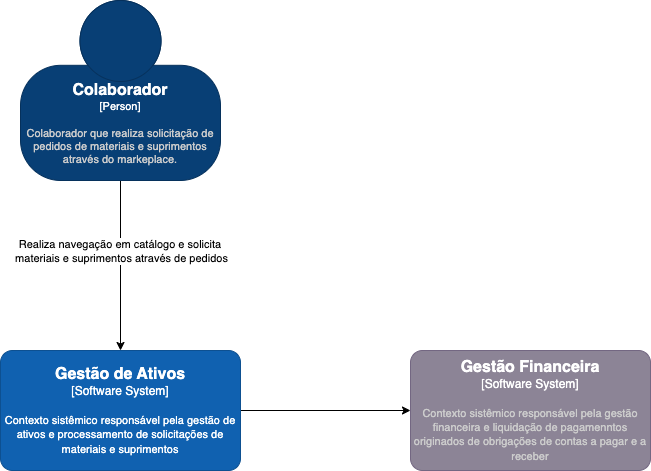

The diagram above was exported from draw.io. Its source (the exported page's mxGraphModel, read from the mxfile embedded in the PNG):
<mxGraphModel dx="867" dy="601" grid="1" gridSize="10" guides="1" tooltips="1" connect="1" arrows="1" fold="1" page="1" pageScale="1" pageWidth="850" pageHeight="1100" math="0" shadow="0">
  <root>
    <mxCell id="0" />
    <mxCell id="1" parent="0" />
    <object placeholders="1" c4Name="Gestão Financeira" c4Type="Software System" c4Description="Contexto sistêmico responsável pela gestão financeira e liquidação de pagamenntos originados de obrigações de contas a pagar e a receber" label="&lt;font style=&quot;font-size: 16px&quot;&gt;&lt;b&gt;%c4Name%&lt;/b&gt;&lt;/font&gt;&lt;div&gt;[%c4Type%]&lt;/div&gt;&lt;br&gt;&lt;div&gt;&lt;font style=&quot;font-size: 11px&quot;&gt;&lt;font color=&quot;#cccccc&quot;&gt;%c4Description%&lt;/font&gt;&lt;/div&gt;" id="2">
      <mxCell style="rounded=1;whiteSpace=wrap;html=1;labelBackgroundColor=none;fillColor=#8C8496;fontColor=#ffffff;align=center;arcSize=10;strokeColor=#736782;metaEdit=1;resizable=0;points=[[0.25,0,0],[0.5,0,0],[0.75,0,0],[1,0.25,0],[1,0.5,0],[1,0.75,0],[0.75,1,0],[0.5,1,0],[0.25,1,0],[0,0.75,0],[0,0.5,0],[0,0.25,0]];" vertex="1" parent="1">
        <mxGeometry x="700" y="360" width="240" height="120" as="geometry" />
      </mxCell>
    </object>
    <mxCell id="8" style="edgeStyle=none;html=1;" edge="1" parent="1" source="3" target="2">
      <mxGeometry relative="1" as="geometry" />
    </mxCell>
    <object placeholders="1" c4Name="Gestão de Ativos" c4Type="Software System" c4Description="Contexto sistêmico responsável pela gestão de  ativos e processamento de solicitações de materiais e suprimentos" label="&lt;font style=&quot;font-size: 16px&quot;&gt;&lt;b&gt;%c4Name%&lt;/b&gt;&lt;/font&gt;&lt;div&gt;[%c4Type%]&lt;/div&gt;&lt;br&gt;&lt;div&gt;&lt;font style=&quot;font-size: 11px&quot;&gt;&lt;font&gt;%c4Description%&lt;/font&gt;&lt;/font&gt;&lt;/div&gt;" id="3">
      <mxCell style="rounded=1;whiteSpace=wrap;html=1;labelBackgroundColor=none;fillColor=#1061B0;fontColor=#FFFFFF;align=center;arcSize=10;strokeColor=#0D5091;metaEdit=1;resizable=0;points=[[0.25,0,0],[0.5,0,0],[0.75,0,0],[1,0.25,0],[1,0.5,0],[1,0.75,0],[0.75,1,0],[0.5,1,0],[0.25,1,0],[0,0.75,0],[0,0.5,0],[0,0.25,0]];" vertex="1" parent="1">
        <mxGeometry x="290" y="360" width="240" height="120" as="geometry" />
      </mxCell>
    </object>
    <mxCell id="6" style="edgeStyle=none;html=1;" edge="1" parent="1" source="5" target="3">
      <mxGeometry relative="1" as="geometry" />
    </mxCell>
    <mxCell id="7" value="Realiza navegação em catálogo e solicita&amp;nbsp;&lt;div&gt;materiais e suprimentos através de pedidos&lt;/div&gt;" style="edgeLabel;html=1;align=center;verticalAlign=middle;resizable=0;points=[];" vertex="1" connectable="0" parent="6">
      <mxGeometry x="-0.1823" relative="1" as="geometry">
        <mxPoint as="offset" />
      </mxGeometry>
    </mxCell>
    <object placeholders="1" c4Name="Colaborador" c4Type="Person" c4Description="Colaborador que realiza solicitação de pedidos de materiais e suprimentos através do markeplace." label="&lt;font style=&quot;font-size: 16px&quot;&gt;&lt;b&gt;%c4Name%&lt;/b&gt;&lt;/font&gt;&lt;div&gt;[%c4Type%]&lt;/div&gt;&lt;br&gt;&lt;div&gt;&lt;font style=&quot;font-size: 11px&quot;&gt;&lt;font color=&quot;#cccccc&quot;&gt;%c4Description%&lt;/font&gt;&lt;/div&gt;" id="5">
      <mxCell style="html=1;fontSize=11;dashed=0;whiteSpace=wrap;fillColor=#083F75;strokeColor=#06315C;fontColor=#ffffff;shape=mxgraph.c4.person2;align=center;metaEdit=1;points=[[0.5,0,0],[1,0.5,0],[1,0.75,0],[0.75,1,0],[0.5,1,0],[0.25,1,0],[0,0.75,0],[0,0.5,0]];resizable=0;" vertex="1" parent="1">
        <mxGeometry x="310" y="10" width="200" height="180" as="geometry" />
      </mxCell>
    </object>
  </root>
</mxGraphModel>